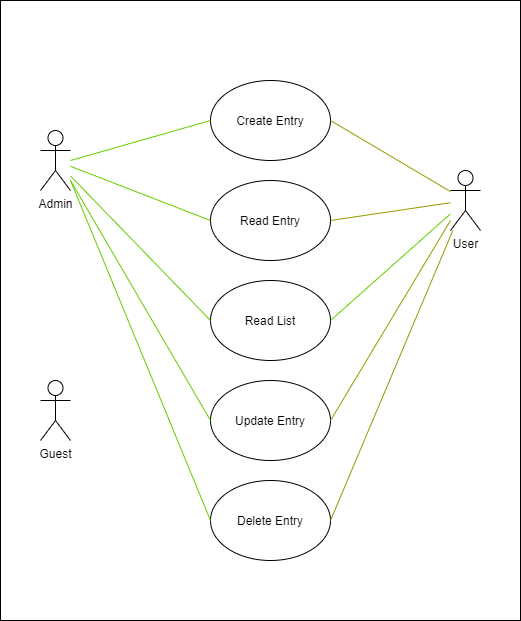

The diagram above was exported from draw.io. Its source (the exported page's mxGraphModel, read from the mxfile embedded in the PNG):
<mxGraphModel dx="1662" dy="914" grid="1" gridSize="10" guides="1" tooltips="1" connect="1" arrows="1" fold="1" page="1" pageScale="1" pageWidth="827" pageHeight="1169" math="0" shadow="0">
  <root>
    <mxCell id="0" />
    <mxCell id="1" parent="0" />
    <mxCell id="mO-Nng7ozmFD-w6LXEFD-26" value="" style="rounded=0;whiteSpace=wrap;html=1;" vertex="1" parent="1">
      <mxGeometry x="160" y="80" width="520" height="620" as="geometry" />
    </mxCell>
    <mxCell id="mO-Nng7ozmFD-w6LXEFD-3" value="Admin" style="shape=umlActor;verticalLabelPosition=bottom;verticalAlign=top;html=1;outlineConnect=0;" vertex="1" parent="1">
      <mxGeometry x="200" y="210" width="30" height="60" as="geometry" />
    </mxCell>
    <mxCell id="mO-Nng7ozmFD-w6LXEFD-4" value="User" style="shape=umlActor;verticalLabelPosition=bottom;verticalAlign=top;html=1;outlineConnect=0;" vertex="1" parent="1">
      <mxGeometry x="610" y="250" width="30" height="60" as="geometry" />
    </mxCell>
    <mxCell id="mO-Nng7ozmFD-w6LXEFD-5" value="Guest" style="shape=umlActor;verticalLabelPosition=bottom;verticalAlign=top;html=1;outlineConnect=0;" vertex="1" parent="1">
      <mxGeometry x="200" y="460" width="30" height="60" as="geometry" />
    </mxCell>
    <mxCell id="mO-Nng7ozmFD-w6LXEFD-10" value="Create Entry" style="ellipse;whiteSpace=wrap;html=1;" vertex="1" parent="1">
      <mxGeometry x="370" y="160" width="120" height="80" as="geometry" />
    </mxCell>
    <mxCell id="mO-Nng7ozmFD-w6LXEFD-11" value="Read Entry" style="ellipse;whiteSpace=wrap;html=1;" vertex="1" parent="1">
      <mxGeometry x="370" y="260" width="120" height="80" as="geometry" />
    </mxCell>
    <mxCell id="mO-Nng7ozmFD-w6LXEFD-12" value="Read List" style="ellipse;whiteSpace=wrap;html=1;" vertex="1" parent="1">
      <mxGeometry x="370" y="360" width="120" height="80" as="geometry" />
    </mxCell>
    <mxCell id="mO-Nng7ozmFD-w6LXEFD-13" value="Update Entry" style="ellipse;whiteSpace=wrap;html=1;" vertex="1" parent="1">
      <mxGeometry x="370" y="460" width="120" height="80" as="geometry" />
    </mxCell>
    <mxCell id="mO-Nng7ozmFD-w6LXEFD-14" value="Delete Entry" style="ellipse;whiteSpace=wrap;html=1;" vertex="1" parent="1">
      <mxGeometry x="370" y="560" width="120" height="80" as="geometry" />
    </mxCell>
    <mxCell id="mO-Nng7ozmFD-w6LXEFD-15" value="" style="endArrow=none;html=1;rounded=0;entryX=0;entryY=0.5;entryDx=0;entryDy=0;fillColor=#66CC00;strokeColor=#66CC00;" edge="1" parent="1" target="mO-Nng7ozmFD-w6LXEFD-10">
      <mxGeometry width="50" height="50" relative="1" as="geometry">
        <mxPoint x="230" y="240" as="sourcePoint" />
        <mxPoint x="340" y="220" as="targetPoint" />
      </mxGeometry>
    </mxCell>
    <mxCell id="mO-Nng7ozmFD-w6LXEFD-16" value="" style="endArrow=none;html=1;rounded=0;entryX=0;entryY=0.5;entryDx=0;entryDy=0;strokeColor=#66CC00;" edge="1" parent="1" source="mO-Nng7ozmFD-w6LXEFD-3" target="mO-Nng7ozmFD-w6LXEFD-11">
      <mxGeometry width="50" height="50" relative="1" as="geometry">
        <mxPoint x="280" y="310" as="sourcePoint" />
        <mxPoint x="330" y="260" as="targetPoint" />
      </mxGeometry>
    </mxCell>
    <mxCell id="mO-Nng7ozmFD-w6LXEFD-17" value="" style="endArrow=none;html=1;rounded=0;entryX=0;entryY=0.5;entryDx=0;entryDy=0;strokeColor=#66CC00;" edge="1" parent="1" source="mO-Nng7ozmFD-w6LXEFD-3" target="mO-Nng7ozmFD-w6LXEFD-12">
      <mxGeometry width="50" height="50" relative="1" as="geometry">
        <mxPoint x="240" y="450" as="sourcePoint" />
        <mxPoint x="290" y="400" as="targetPoint" />
      </mxGeometry>
    </mxCell>
    <mxCell id="mO-Nng7ozmFD-w6LXEFD-18" value="" style="endArrow=none;html=1;rounded=0;entryX=0;entryY=0.5;entryDx=0;entryDy=0;strokeColor=#66CC00;" edge="1" parent="1" target="mO-Nng7ozmFD-w6LXEFD-13">
      <mxGeometry width="50" height="50" relative="1" as="geometry">
        <mxPoint x="230" y="260" as="sourcePoint" />
        <mxPoint x="320" y="460" as="targetPoint" />
      </mxGeometry>
    </mxCell>
    <mxCell id="mO-Nng7ozmFD-w6LXEFD-19" value="" style="endArrow=none;html=1;rounded=0;exitX=0;exitY=0.5;exitDx=0;exitDy=0;strokeColor=#66CC00;" edge="1" parent="1" source="mO-Nng7ozmFD-w6LXEFD-14">
      <mxGeometry width="50" height="50" relative="1" as="geometry">
        <mxPoint x="290" y="580" as="sourcePoint" />
        <mxPoint x="230" y="260" as="targetPoint" />
      </mxGeometry>
    </mxCell>
    <mxCell id="mO-Nng7ozmFD-w6LXEFD-21" value="" style="endArrow=none;html=1;rounded=0;exitX=1;exitY=0.5;exitDx=0;exitDy=0;fillColor=#999900;strokeColor=#999900;" edge="1" parent="1" source="mO-Nng7ozmFD-w6LXEFD-10" target="mO-Nng7ozmFD-w6LXEFD-4">
      <mxGeometry width="50" height="50" relative="1" as="geometry">
        <mxPoint x="520" y="300" as="sourcePoint" />
        <mxPoint x="610" y="280" as="targetPoint" />
      </mxGeometry>
    </mxCell>
    <mxCell id="mO-Nng7ozmFD-w6LXEFD-22" value="" style="endArrow=none;html=1;rounded=0;exitX=1;exitY=0.5;exitDx=0;exitDy=0;strokeColor=#999900;" edge="1" parent="1" target="mO-Nng7ozmFD-w6LXEFD-4">
      <mxGeometry width="50" height="50" relative="1" as="geometry">
        <mxPoint x="490" y="300" as="sourcePoint" />
        <mxPoint x="610" y="380" as="targetPoint" />
      </mxGeometry>
    </mxCell>
    <mxCell id="mO-Nng7ozmFD-w6LXEFD-23" value="" style="endArrow=none;html=1;rounded=0;exitX=1;exitY=0.5;exitDx=0;exitDy=0;strokeColor=#66CC00;" edge="1" parent="1" source="mO-Nng7ozmFD-w6LXEFD-12" target="mO-Nng7ozmFD-w6LXEFD-4">
      <mxGeometry width="50" height="50" relative="1" as="geometry">
        <mxPoint x="490" y="397.78" as="sourcePoint" />
        <mxPoint x="610" y="380.00222222222214" as="targetPoint" />
      </mxGeometry>
    </mxCell>
    <mxCell id="mO-Nng7ozmFD-w6LXEFD-24" value="" style="endArrow=none;html=1;rounded=0;exitX=1;exitY=0.5;exitDx=0;exitDy=0;fillColor=#999900;strokeColor=#999900;" edge="1" parent="1" source="mO-Nng7ozmFD-w6LXEFD-13">
      <mxGeometry width="50" height="50" relative="1" as="geometry">
        <mxPoint x="500" y="506.66999999999996" as="sourcePoint" />
        <mxPoint x="610" y="300" as="targetPoint" />
      </mxGeometry>
    </mxCell>
    <mxCell id="mO-Nng7ozmFD-w6LXEFD-25" value="" style="endArrow=none;html=1;rounded=0;exitX=1;exitY=0.5;exitDx=0;exitDy=0;fillColor=#999900;strokeColor=#999900;" edge="1" parent="1" target="mO-Nng7ozmFD-w6LXEFD-4">
      <mxGeometry width="50" height="50" relative="1" as="geometry">
        <mxPoint x="490" y="600" as="sourcePoint" />
        <mxPoint x="610" y="420" as="targetPoint" />
      </mxGeometry>
    </mxCell>
  </root>
</mxGraphModel>